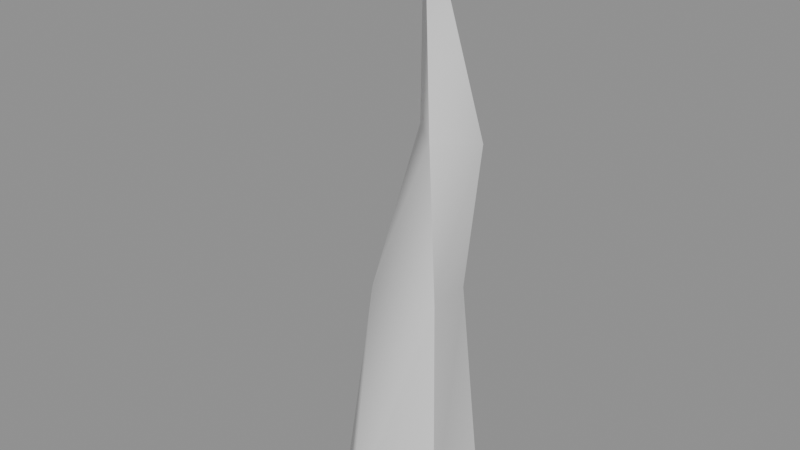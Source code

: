 # Source: wood60_hit.blend  (saved by Blender 5.2.45; exported with 4.5.12 LTS)
import bpy
from mathutils import Matrix  # noqa: F401  (used for matrix-valued properties, if any)

bpy.ops.wm.read_factory_settings(use_empty=True)
scene = bpy.context.scene
scene.name = 'Scene'

# ---- collections
col_wood60_hit = bpy.data.collections.new('wood60_hit'); scene.collection.children.link(col_wood60_hit)

# ---- materials (node trees are filled in below, after node groups)
mat_wood60_hit_mat_0 = bpy.data.materials.new('wood60_hit_mat_0')

# ---- material node trees
mat_wood60_hit_mat_0.use_nodes = True; mat_wood60_hit_mat_0.node_tree.nodes.clear()
_N = mat_wood60_hit_mat_0.node_tree.nodes; _L = mat_wood60_hit_mat_0.node_tree.links
n0 = _N.new('ShaderNodeBsdfPrincipled'); n0.name = 'Principled BSDF'; n0.location = (-200, 100)
n0.inputs[2].default_value = 0.8
n0.inputs[10].default_value = 0.005
n1 = _N.new('ShaderNodeOutputMaterial'); n1.name = 'Material Output'; n1.location = (200, 100)
_L.new(n0.outputs[0], n1.inputs[0])
n1.is_active_output = True

# ---- meshes
me_wood60_hit_mesh_0 = bpy.data.meshes.new('wood60_hit_mesh_0')
me_wood60_hit_mesh_0.from_pydata([(-0.4768, 0.8039, -0.8246), (-1.247, -0.2357, -0.784), (-0.7696, 0.1206, 2.446), (0.1081, 0.5203, 2.169), (0.4298, -0.4861, 2.478), (0.4414, -0.4492, -0.7857), (0.3751, 0.5934, -0.7213), (-0.4345, -1.102, -0.7365), (-0.5182, -0.5162, 2.416), (-0.1031, 0.05337, 4.234), (0.101, 0.8534, 4.027), (-0.4595, 0.359, 7.107), (0.4414, -0.4492, -0.7857), (0.4298, -0.4861, 2.478), (-0.7181, 0.6475, 4.164), (-0.1031, 0.05337, 4.234), (-0.4595, 0.359, 7.107), (0.1081, 0.5203, 2.169), (-0.7181, 0.6475, 4.164), (0.101, 0.8534, 4.027), (0.3751, 0.5934, -0.7213), (-0.4595, 0.359, 7.107)], [], [(0, 1, 2), (3, 4, 5), (5, 6, 3), (1, 7, 8), (9, 10, 11), (8, 2, 1), (7, 12, 13), (10, 4, 3), (14, 15, 16), (4, 10, 9), (8, 15, 14), (0, 2, 17), (14, 2, 8), (2, 18, 19), (19, 17, 2), (17, 20, 0), (19, 18, 21), (13, 8, 7), (15, 8, 13)])
me_wood60_hit_mesh_0.polygons.foreach_set('use_smooth', [True] * 19)
_uv = me_wood60_hit_mesh_0.uv_layers.new(name='UVMap')
_uv.uv.foreach_set('vector', [0.0, 1.0, 0.0, 1.0, 0.0, 1.0, 0.0, 1.0, 0.0, 1.0, 0.0, 1.0, 0.0, 1.0, 0.0, 1.0, 0.0, 1.0, 0.0, 1.0, 0.0, 1.0, 0.0, 1.0, 0.0, 1.0, 0.0, 1.0, 0.0, 1.0, 0.0, 1.0, 0.0, 1.0, 0.0, 1.0, 0.0, 1.0, 0.0, 1.0, 0.0, 1.0, 0.0, 1.0, 0.0, 1.0, 0.0, 1.0, 0.0, 1.0, 0.0, 1.0, 0.0, 1.0, 0.0, 1.0, 0.0, 1.0, 0.0, 1.0, 0.0, 1.0, 0.0, 1.0, 0.0, 1.0, 0.0, 1.0, 0.0, 1.0, 0.0, 1.0, 0.0, 1.0, 0.0, 1.0, 0.0, 1.0, 0.0, 1.0, 0.0, 1.0, 0.0, 1.0, 0.0, 1.0, 0.0, 1.0, 0.0, 1.0, 0.0, 1.0, 0.0, 1.0, 0.0, 1.0, 0.0, 1.0, 0.0, 1.0, 0.0, 1.0, 0.0, 1.0, 0.0, 1.0, 0.0, 1.0, 0.0, 1.0, 0.0, 1.0, 0.0, 1.0])
me_wood60_hit_mesh_0.materials.append(mat_wood60_hit_mat_0)
me_wood60_hit_mesh_0.update()
me_wood60_hit_mesh_0.normals_split_custom_set([tuple(v) for v in zip(*[iter([-0.2951, 0.9537, 0.05899, -0.9956, -0.06688, 0.06544, -0.7537, 0.6566, -0.02997, 0.9659, 0.2588, 0.01059, 0.98, 0.1855, 0.07183, 0.9744, 0.2205, 0.04289, 0.9744, 0.2205, 0.04289, 0.9933, 0.07973, 0.08347, 0.9659, 0.2588, 0.01059, -0.9956, -0.06688, 0.06544, -0.06237, -0.9965, 0.05599, -0.6718, -0.723, 0.1609, 0.866, -0.4803, 0.1392, 0.9959, -0.0181, 0.08869, 0.07948, -0.9964, -0.03002, -0.6718, -0.723, 0.1609, -0.7537, 0.6566, -0.02997, -0.9956, -0.06688, 0.06544, -0.06237, -0.9965, 0.05599, 0.4805, -0.8769, 0.009822, 0.2165, -0.9688, 0.1204, 0.9959, -0.0181, 0.08869, 0.98, 0.1855, 0.07183, 0.9659, 0.2588, 0.01059, -0.9007, -0.4275, 0.07676, -0.4767, -0.8606, 0.1793, -0.9473, 0.2519, 0.1981, 0.98, 0.1855, 0.07183, 0.9959, -0.0181, 0.08869, 0.866, -0.4803, 0.1392, -0.6718, -0.723, 0.1609, -0.4767, -0.8606, 0.1793, -0.9007, -0.4275, 0.07676, -0.2951, 0.9537, 0.05899, -0.7537, 0.6566, -0.02997, -0.1357, 0.9907, -0.01151, -0.9007, -0.4275, 0.07676, -0.7537, 0.6566, -0.02997, -0.6718, -0.723, 0.1609, -0.7537, 0.6566, -0.02997, -0.2558, 0.9633, -0.08137, -0.08835, 0.9952, -0.04166, -0.08835, 0.9952, -0.04166, -0.1357, 0.9907, -0.01151, -0.7537, 0.6566, -0.02997, -0.1357, 0.9907, -0.01151, 0.2719, 0.9619, 0.02738, -0.2951, 0.9537, 0.05899, -0.08835, 0.9952, -0.04166, -0.2558, 0.9633, -0.08137, 0.8359, 0.5419, 0.0867, 0.2165, -0.9688, 0.1204, -0.6718, -0.723, 0.1609, -0.06237, -0.9965, 0.05599, -0.4767, -0.8606, 0.1793, -0.6718, -0.723, 0.1609, 0.2165, -0.9688, 0.1204])] * 3)])
arm_wood60_hit_skeleton = bpy.data.armatures.new('wood60_hit_skeleton')  # bones are not reproduced

# ---- objects
ob_wood60_hit_rig = bpy.data.objects.new('wood60_hit_rig', arm_wood60_hit_skeleton)
ob_wood60_hit_mesh_0 = bpy.data.objects.new('wood60_hit_mesh_0', me_wood60_hit_mesh_0)

# ---- transforms, parenting, visibility, modifiers, constraints
ob_wood60_hit_rig.location = (0.0, 0.0, 0.0)
ob_wood60_hit_rig.show_in_front = True
ob_wood60_hit_mesh_0.parent = ob_wood60_hit_rig
ob_wood60_hit_mesh_0.location = (0.0, 0.0, 0.0)
_vg = ob_wood60_hit_mesh_0.vertex_groups.new(name='obj41')
_vg.add([0, 1, 2, 3, 4, 5, 6, 7, 8, 9, 10, 11, 12, 13, 14, 15, 16, 17, 18, 19, 20, 21], 1.0, 'REPLACE')
_m = ob_wood60_hit_mesh_0.modifiers.new('FEZ skin', 'ARMATURE')
_m.object = ob_wood60_hit_rig

# ---- collection membership
scene.collection.objects.link(ob_wood60_hit_rig)
col_wood60_hit.objects.link(ob_wood60_hit_mesh_0)

# ---- scene / render settings (as saved in the file)
scene.frame_start = 1; scene.frame_end = 250; scene.frame_set(1)
scene.render.engine = 'BLENDER_EEVEE_NEXT'
scene.render.bake_bias = 0.0
scene.render.bake_samples = 0
scene.render.compositor_device = 'GPU'
scene.eevee.use_volume_custom_range = False
scene.eevee.fast_gi_thickness_near = 0.1
scene.eevee.fast_gi_thickness_far = 0.0
scene.eevee.ray_tracing_options.screen_trace_thickness = 0.1
bpy.context.view_layer.update()

# ---- added for rendering (the .blend has no active camera and no usable light): camera, sun + grey world if the file has none
cam_auto = bpy.data.cameras.new('AutoCamera')
cam_auto.lens = 50.0
cam_auto.sensor_width = 36.0
cam_auto.clip_end = 1000.0
ob_auto_camera = bpy.data.objects.new('AutoCamera', cam_auto)
scene.collection.objects.link(ob_auto_camera)
ob_auto_camera.location = (7.31543, -9.38608, 9.31603)
ob_auto_camera.rotation_euler = (1.09748, -7.21219e-08, 0.694738)
scene.camera = ob_auto_camera
light_auto_sun = bpy.data.lights.new('AutoSun', 'SUN')
light_auto_sun.energy = 3.0
light_auto_sun.angle = 0.0523599
ob_auto_sun = bpy.data.objects.new('AutoSun', light_auto_sun)
scene.collection.objects.link(ob_auto_sun)
ob_auto_sun.rotation_euler = (0.872665, 0.174533, 0.523599)
if scene.world is None:
    world_auto = bpy.data.worlds.new('AutoWorld')
    world_auto.color = (0.3, 0.3, 0.3)
    scene.world = world_auto
bpy.context.view_layer.update()
